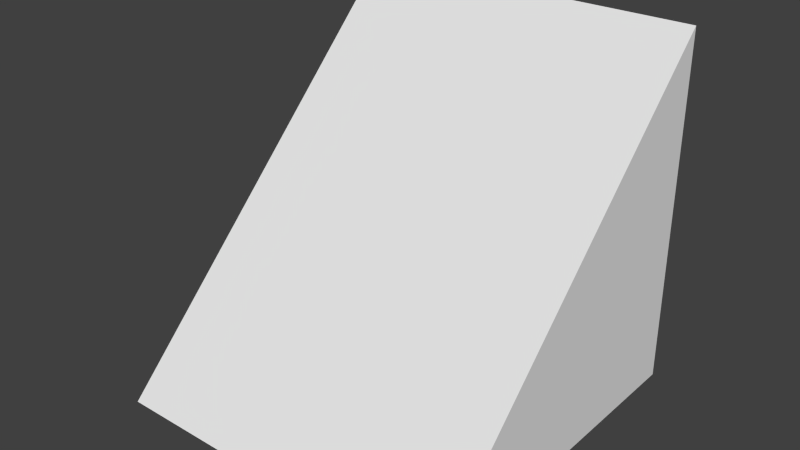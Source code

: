 # Source: ramp.blend  (saved by Blender 2.72.0; exported with 4.5.12 LTS)
import bpy
from mathutils import Matrix  # noqa: F401  (used for matrix-valued properties, if any)

bpy.ops.wm.read_factory_settings(use_empty=True)
scene = bpy.context.scene
scene.name = 'Scene'

# ---- collections
col_collection_1 = bpy.data.collections.new('Collection 1'); scene.collection.children.link(col_collection_1)

# ---- materials (node trees are filled in below, after node groups)
mat_material = bpy.data.materials.new('Material')
mat_material.alpha_threshold = 0.0
mat_material.use_transparent_shadow = False
mat_material.roughness = 0.5
mat_material.line_color = (0.0, 0.0, 0.0, 1.0)

# ---- material node trees

# ---- world
world_world = bpy.data.worlds.new('World'); scene.world = world_world
world_world.color = (0.05088, 0.05088, 0.05088)
world_world.use_sun_shadow = False
world_world.sun_shadow_jitter_overblur = 0.0
world_world.cycles.sampling_method = 'MANUAL'
world_world.cycles.sample_map_resolution = 256

# ---- meshes
me_cube = bpy.data.meshes.new('Cube')
me_cube.from_pydata([(1.0, 1.0, -1.0), (1.0, -1.0, -1.0), (-1.0, -1.0, -1.0), (-1.0, 1.0, -1.0), (1.0, 1.0, 1.0), (-1.0, 1.0, 1.0)], [], [(0, 1, 2, 3), (4, 0, 3, 5), (3, 2, 5), (1, 0, 4), (2, 1, 4, 5)])
me_cube.materials.append(mat_material)
me_cube.use_remesh_preserve_volume = False
me_cube.use_remesh_preserve_attributes = False
me_cube.use_mirror_vertex_groups = False
me_cube.update()

# ---- objects
ob_cube = bpy.data.objects.new('Cube', me_cube)

# ---- transforms, parenting, visibility, modifiers, constraints
ob_cube.location = (-0.7007, -0.5999, 0.8004)
ob_cube.lock_rotations_4d = False
ob_cube.empty_display_type = 'ARROWS'
ob_cube.lineart.crease_threshold = 0.0

# ---- collection membership
col_collection_1.objects.link(ob_cube)

# ---- scene / render settings (as saved in the file)
scene.frame_start = 1; scene.frame_end = 250; scene.frame_set(1)
scene.render.engine = 'BLENDER_EEVEE_NEXT'
scene.render.resolution_percentage = 50
scene.render.dither_intensity = 0.0
scene.cycles.use_denoising = False
scene.cycles.samples = 10
scene.cycles.sampling_pattern = 'TABULATED_SOBOL'
scene.cycles.light_sampling_threshold = 0.0
scene.cycles.use_adaptive_sampling = False
scene.cycles.use_light_tree = False
scene.cycles.blur_glossy = 0.0
scene.cycles.pixel_filter_type = 'GAUSSIAN'
scene.cycles.sample_clamp_indirect = 0.0
scene.view_settings.view_transform = 'Standard'
bpy.context.view_layer.update()

# ---- added for rendering (the .blend has no active camera and no usable light): camera, sun
cam_auto = bpy.data.cameras.new('AutoCamera')
cam_auto.lens = 50.0
cam_auto.sensor_width = 36.0
cam_auto.clip_end = 1000.0
ob_auto_camera = bpy.data.objects.new('AutoCamera', cam_auto)
scene.collection.objects.link(ob_auto_camera)
ob_auto_camera.location = (2.50435, -4.44598, 3.36449)
ob_auto_camera.rotation_euler = (1.09748, -7.21219e-08, 0.694738)
scene.camera = ob_auto_camera
light_auto_sun = bpy.data.lights.new('AutoSun', 'SUN')
light_auto_sun.energy = 3.0
light_auto_sun.angle = 0.0523599
ob_auto_sun = bpy.data.objects.new('AutoSun', light_auto_sun)
scene.collection.objects.link(ob_auto_sun)
ob_auto_sun.rotation_euler = (0.872665, 0.174533, 0.523599)
bpy.context.view_layer.update()
